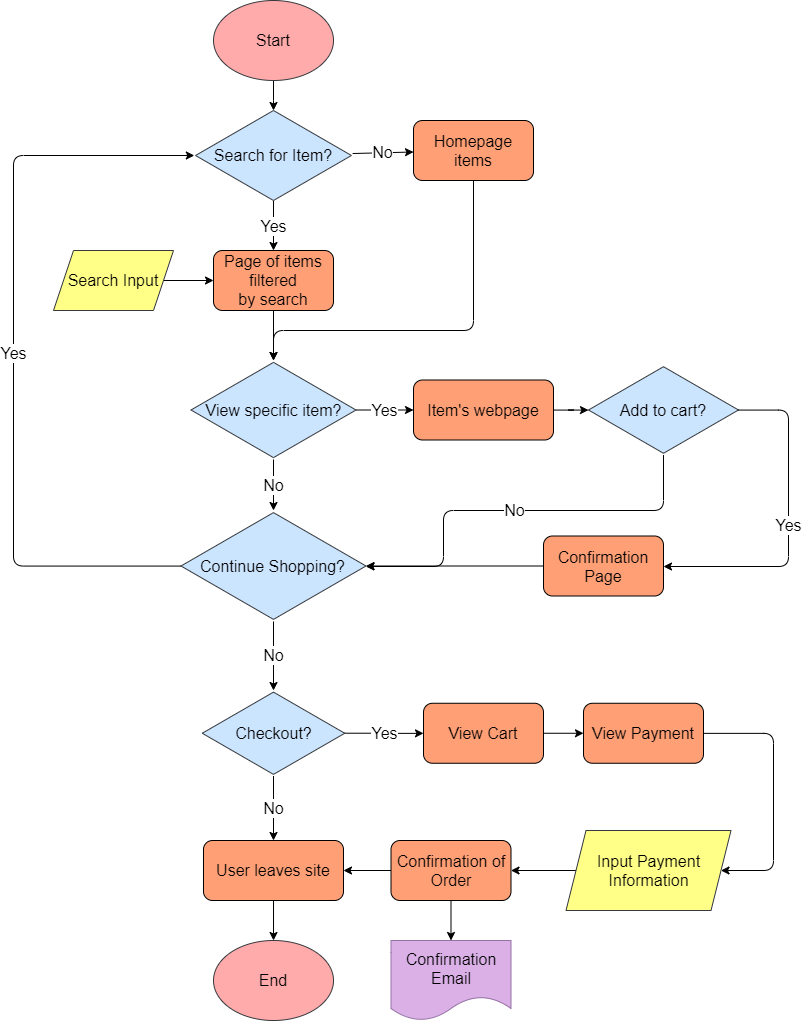

The diagram above was exported from draw.io. Its source (the exported page's mxGraphModel, read from the mxfile embedded in the PNG):
<mxGraphModel dx="1049" dy="821" grid="1" gridSize="10" guides="1" tooltips="1" connect="1" arrows="1" fold="1" page="1" pageScale="1" pageWidth="850" pageHeight="1100" math="0" shadow="0">
  <root>
    <mxCell id="0" />
    <mxCell id="1" parent="0" />
    <mxCell id="12" style="edgeStyle=orthogonalEdgeStyle;rounded=0;orthogonalLoop=1;jettySize=auto;html=1;" parent="1" source="2" target="5" edge="1">
      <mxGeometry relative="1" as="geometry" />
    </mxCell>
    <object label="Start" id="2">
      <mxCell style="ellipse;whiteSpace=wrap;html=1;fontSize=16;strokeColor=#36393d;fontColor=#000000;fillColor=#FFABAB;" parent="1" vertex="1">
        <mxGeometry x="240.01" y="10" width="120" height="80" as="geometry" />
      </mxCell>
    </object>
    <mxCell id="14" value="Yes" style="edgeStyle=orthogonalEdgeStyle;rounded=0;orthogonalLoop=1;jettySize=auto;html=1;fontSize=16;labelBackgroundColor=#FFFFFF;fontColor=#000000;" parent="1" source="5" target="15" edge="1">
      <mxGeometry relative="1" as="geometry">
        <mxPoint x="299.9949999999999" y="260" as="targetPoint" />
      </mxGeometry>
    </mxCell>
    <mxCell id="5" value="Search for Item?" style="html=1;whiteSpace=wrap;shape=isoRectangle;fillColor=#cce5ff;fontSize=16;strokeColor=#36393d;fontColor=#000000;" parent="1" vertex="1">
      <mxGeometry x="220.82" y="120" width="158.33" height="90" as="geometry" />
    </mxCell>
    <mxCell id="9" value="No" style="endArrow=classic;html=1;fontSize=16;fontColor=#000000;labelBackgroundColor=#FFFFFF;" parent="1" source="5" target="17" edge="1">
      <mxGeometry width="50" height="50" relative="1" as="geometry">
        <mxPoint x="745" y="310" as="sourcePoint" />
        <mxPoint x="440" y="160" as="targetPoint" />
      </mxGeometry>
    </mxCell>
    <mxCell id="16" style="edgeStyle=orthogonalEdgeStyle;rounded=0;orthogonalLoop=1;jettySize=auto;html=1;entryX=0;entryY=0.5;entryDx=0;entryDy=0;" parent="1" source="49" target="15" edge="1">
      <mxGeometry relative="1" as="geometry">
        <mxPoint x="200" y="290" as="sourcePoint" />
      </mxGeometry>
    </mxCell>
    <mxCell id="13" value="&lt;font color=&quot;#000000&quot; style=&quot;font-size: 16px&quot;&gt;End&lt;/font&gt;" style="ellipse;whiteSpace=wrap;html=1;strokeColor=#36393d;fillColor=#FFABAB;" parent="1" vertex="1">
      <mxGeometry x="240.01000000000002" y="950" width="120" height="80" as="geometry" />
    </mxCell>
    <mxCell id="21" style="edgeStyle=orthogonalEdgeStyle;rounded=0;orthogonalLoop=1;jettySize=auto;html=1;fontSize=16;fontColor=#000000;" parent="1" source="15" target="20" edge="1">
      <mxGeometry relative="1" as="geometry" />
    </mxCell>
    <mxCell id="15" value="&lt;font color=&quot;#000000&quot; style=&quot;font-size: 16px&quot;&gt;Page of items filtered&lt;br&gt;by search&lt;br&gt;&lt;/font&gt;" style="rounded=1;whiteSpace=wrap;html=1;fillColor=#FF9F75;" parent="1" vertex="1">
      <mxGeometry x="240.00499999999988" y="260" width="120" height="60" as="geometry" />
    </mxCell>
    <mxCell id="17" value="&lt;font style=&quot;font-size: 16px&quot;&gt;Homepage items&lt;/font&gt;" style="rounded=1;whiteSpace=wrap;html=1;fillColor=#FF9F75;fontColor=#000000;" parent="1" vertex="1">
      <mxGeometry x="440" y="130" width="120" height="60" as="geometry" />
    </mxCell>
    <mxCell id="24" value="&lt;font&gt;No&lt;/font&gt;" style="edgeStyle=orthogonalEdgeStyle;rounded=0;orthogonalLoop=1;jettySize=auto;html=1;fontSize=16;labelBackgroundColor=#FFFFFF;fontColor=#000000;" parent="1" source="20" target="23" edge="1">
      <mxGeometry relative="1" as="geometry" />
    </mxCell>
    <mxCell id="26" value="&lt;font&gt;Yes&lt;br&gt;&lt;/font&gt;" style="edgeStyle=orthogonalEdgeStyle;rounded=0;orthogonalLoop=1;jettySize=auto;html=1;fontSize=16;fontColor=#000000;labelBackgroundColor=#FFFFFF;" parent="1" source="20" target="27" edge="1">
      <mxGeometry relative="1" as="geometry">
        <mxPoint x="485" y="419.5" as="targetPoint" />
      </mxGeometry>
    </mxCell>
    <mxCell id="20" value="View specific item?" style="html=1;whiteSpace=wrap;aspect=fixed;shape=isoRectangle;fontSize=16;labelBackgroundColor=none;fillColor=#cce5ff;strokeColor=#36393d;fontColor=#000000;" parent="1" vertex="1">
      <mxGeometry x="217.5" y="370" width="165" height="99" as="geometry" />
    </mxCell>
    <mxCell id="29" value="&lt;font&gt;No&lt;/font&gt;" style="edgeStyle=orthogonalEdgeStyle;rounded=0;orthogonalLoop=1;jettySize=auto;html=1;fontSize=16;labelBackgroundColor=#FFFFFF;fontColor=#000000;" parent="1" source="23" target="28" edge="1">
      <mxGeometry relative="1" as="geometry" />
    </mxCell>
    <mxCell id="23" value="Continue Shopping?" style="html=1;whiteSpace=wrap;aspect=fixed;shape=isoRectangle;fontSize=16;labelBackgroundColor=none;fillColor=#cce5ff;strokeColor=#36393d;fontColor=#000000;" parent="1" vertex="1">
      <mxGeometry x="207.49" y="520" width="185" height="111" as="geometry" />
    </mxCell>
    <mxCell id="32" style="edgeStyle=orthogonalEdgeStyle;rounded=0;orthogonalLoop=1;jettySize=auto;html=1;fontSize=16;fontColor=#FFFFFF;" parent="1" source="27" target="31" edge="1">
      <mxGeometry relative="1" as="geometry" />
    </mxCell>
    <mxCell id="27" value="Item's webpage" style="rounded=1;whiteSpace=wrap;html=1;labelBackgroundColor=none;fillColor=#FF9F75;fontSize=16;fontColor=#000000;" parent="1" vertex="1">
      <mxGeometry x="440" y="389.5" width="140" height="60" as="geometry" />
    </mxCell>
    <mxCell id="30" value="No" style="edgeStyle=orthogonalEdgeStyle;rounded=0;orthogonalLoop=1;jettySize=auto;html=1;fontSize=16;labelBackgroundColor=#FFFFFF;fontColor=#000000;" parent="1" source="28" target="58" edge="1">
      <mxGeometry relative="1" as="geometry">
        <mxPoint x="140" y="830" as="targetPoint" />
      </mxGeometry>
    </mxCell>
    <mxCell id="46" value="&lt;font&gt;Yes&lt;/font&gt;" style="edgeStyle=orthogonalEdgeStyle;rounded=0;orthogonalLoop=1;jettySize=auto;html=1;fontSize=16;labelBackgroundColor=#FFFFFF;fontColor=#000000;" parent="1" source="28" target="45" edge="1">
      <mxGeometry relative="1" as="geometry" />
    </mxCell>
    <mxCell id="28" value="Checkout?" style="html=1;whiteSpace=wrap;aspect=fixed;shape=isoRectangle;fontSize=16;labelBackgroundColor=none;fillColor=#cce5ff;strokeColor=#36393d;fontColor=#000000;" parent="1" vertex="1">
      <mxGeometry x="228.75" y="700" width="142.51" height="85.51" as="geometry" />
    </mxCell>
    <mxCell id="31" value="&lt;font&gt;Add to cart?&lt;/font&gt;" style="html=1;whiteSpace=wrap;aspect=fixed;shape=isoRectangle;labelBackgroundColor=none;fillColor=#cce5ff;fontSize=16;strokeColor=#36393d;fontColor=#000000;" parent="1" vertex="1">
      <mxGeometry x="615" y="374.5" width="150" height="90" as="geometry" />
    </mxCell>
    <mxCell id="35" value="" style="edgeStyle=elbowEdgeStyle;elbow=vertical;endArrow=classic;html=1;fontSize=16;fontColor=#FFFFFF;" parent="1" source="17" target="20" edge="1">
      <mxGeometry width="50" height="50" relative="1" as="geometry">
        <mxPoint x="480" y="420" as="sourcePoint" />
        <mxPoint x="530" y="370" as="targetPoint" />
        <Array as="points">
          <mxPoint x="400" y="340" />
        </Array>
      </mxGeometry>
    </mxCell>
    <mxCell id="37" value="No" style="edgeStyle=segmentEdgeStyle;endArrow=classic;html=1;fontSize=16;labelBackgroundColor=#FFFFFF;fontColor=#000000;" parent="1" source="31" target="23" edge="1">
      <mxGeometry width="50" height="50" relative="1" as="geometry">
        <mxPoint x="720" y="510" as="sourcePoint" />
        <mxPoint x="530" y="470" as="targetPoint" />
        <Array as="points">
          <mxPoint x="690" y="520" />
          <mxPoint x="470" y="520" />
          <mxPoint x="470" y="576" />
        </Array>
      </mxGeometry>
    </mxCell>
    <mxCell id="38" value="Yes" style="edgeStyle=segmentEdgeStyle;endArrow=classic;html=1;fontSize=16;labelBackgroundColor=#FFFFFF;fontColor=#000000;" parent="1" source="31" target="39" edge="1">
      <mxGeometry width="50" height="50" relative="1" as="geometry">
        <mxPoint x="795" y="424.5" as="sourcePoint" />
        <mxPoint x="785" y="580" as="targetPoint" />
        <Array as="points">
          <mxPoint x="815" y="420" />
          <mxPoint x="815" y="576" />
        </Array>
      </mxGeometry>
    </mxCell>
    <mxCell id="40" style="edgeStyle=orthogonalEdgeStyle;rounded=0;orthogonalLoop=1;jettySize=auto;html=1;fontSize=16;fontColor=#000000;" parent="1" source="39" target="23" edge="1">
      <mxGeometry relative="1" as="geometry" />
    </mxCell>
    <mxCell id="39" value="Confirmation Page" style="rounded=1;whiteSpace=wrap;html=1;labelBackgroundColor=none;fillColor=#FF9F75;fontSize=16;fontColor=#000000;" parent="1" vertex="1">
      <mxGeometry x="570" y="545.5" width="120" height="60" as="geometry" />
    </mxCell>
    <mxCell id="47" style="edgeStyle=orthogonalEdgeStyle;rounded=0;orthogonalLoop=1;jettySize=auto;html=1;fontSize=16;fontColor=#000000;" parent="1" target="48" edge="1">
      <mxGeometry relative="1" as="geometry">
        <mxPoint x="620" y="742.76" as="targetPoint" />
        <mxPoint x="530" y="742.76" as="sourcePoint" />
      </mxGeometry>
    </mxCell>
    <mxCell id="45" value="View Cart" style="rounded=1;whiteSpace=wrap;html=1;labelBackgroundColor=none;fillColor=#FF9F75;fontSize=16;fontColor=#000000;" parent="1" vertex="1">
      <mxGeometry x="450" y="712.76" width="120" height="60" as="geometry" />
    </mxCell>
    <mxCell id="48" value="View Payment" style="rounded=1;whiteSpace=wrap;html=1;fillColor=#FF9F75;fontSize=16;fontColor=#000000;" parent="1" vertex="1">
      <mxGeometry x="610" y="712.76" width="120" height="60" as="geometry" />
    </mxCell>
    <mxCell id="49" value="Search Input" style="shape=parallelogram;perimeter=parallelogramPerimeter;whiteSpace=wrap;html=1;fixedSize=1;labelBackgroundColor=none;fillColor=#ffff88;fontSize=16;strokeColor=#36393d;fontColor=#000000;" parent="1" vertex="1">
      <mxGeometry x="80" y="260" width="120" height="60" as="geometry" />
    </mxCell>
    <mxCell id="54" style="edgeStyle=orthogonalEdgeStyle;rounded=0;orthogonalLoop=1;jettySize=auto;html=1;fontSize=16;fontColor=#000000;" parent="1" source="50" target="53" edge="1">
      <mxGeometry relative="1" as="geometry">
        <mxPoint x="580" y="880" as="sourcePoint" />
        <mxPoint x="497.5" y="880" as="targetPoint" />
      </mxGeometry>
    </mxCell>
    <mxCell id="50" value="&lt;font color=&quot;#000000&quot;&gt;Input Payment Information&lt;br&gt;&lt;/font&gt;" style="shape=parallelogram;perimeter=parallelogramPerimeter;whiteSpace=wrap;html=1;fixedSize=1;labelBackgroundColor=none;fillColor=#ffff88;fontSize=16;strokeColor=#36393d;" parent="1" vertex="1">
      <mxGeometry x="592.5" y="840" width="165" height="80" as="geometry" />
    </mxCell>
    <mxCell id="52" value="" style="edgeStyle=segmentEdgeStyle;endArrow=classic;html=1;fontSize=16;fontColor=#000000;" parent="1" source="48" target="50" edge="1">
      <mxGeometry width="50" height="50" relative="1" as="geometry">
        <mxPoint x="780" y="750" as="sourcePoint" />
        <mxPoint x="830" y="700" as="targetPoint" />
        <Array as="points">
          <mxPoint x="800" y="743" />
          <mxPoint x="800" y="880" />
        </Array>
      </mxGeometry>
    </mxCell>
    <mxCell id="55" style="edgeStyle=orthogonalEdgeStyle;rounded=0;orthogonalLoop=1;jettySize=auto;html=1;fontSize=16;fontColor=#000000;" parent="1" source="53" target="58" edge="1">
      <mxGeometry relative="1" as="geometry">
        <mxPoint x="370" y="880" as="targetPoint" />
      </mxGeometry>
    </mxCell>
    <mxCell id="62" style="edgeStyle=orthogonalEdgeStyle;rounded=0;orthogonalLoop=1;jettySize=auto;html=1;fontSize=16;fontColor=#000000;" parent="1" source="53" target="64" edge="1">
      <mxGeometry relative="1" as="geometry">
        <mxPoint x="477.5" y="945" as="targetPoint" />
      </mxGeometry>
    </mxCell>
    <mxCell id="53" value="Confirmation of Order" style="rounded=1;whiteSpace=wrap;html=1;labelBackgroundColor=none;fillColor=#FF9F75;gradientColor=none;fontSize=16;fontColor=#000000;" parent="1" vertex="1">
      <mxGeometry x="417.5" y="850" width="120" height="60" as="geometry" />
    </mxCell>
    <mxCell id="59" style="edgeStyle=orthogonalEdgeStyle;rounded=0;orthogonalLoop=1;jettySize=auto;html=1;fontSize=16;fontColor=#000000;" parent="1" source="58" target="13" edge="1">
      <mxGeometry relative="1" as="geometry" />
    </mxCell>
    <mxCell id="58" value="User leaves site" style="rounded=1;whiteSpace=wrap;html=1;labelBackgroundColor=none;fillColor=#FF9F75;gradientColor=none;fontSize=16;fontColor=#000000;" parent="1" vertex="1">
      <mxGeometry x="229.98" y="850" width="140.01" height="60" as="geometry" />
    </mxCell>
    <mxCell id="63" value="Yes" style="edgeStyle=segmentEdgeStyle;endArrow=classic;html=1;fontSize=16;labelBackgroundColor=#FFFFFF;fontColor=#000000;" parent="1" source="23" target="5" edge="1">
      <mxGeometry width="50" height="50" relative="1" as="geometry">
        <mxPoint x="10" y="580" as="sourcePoint" />
        <mxPoint x="60" y="160" as="targetPoint" />
        <Array as="points">
          <mxPoint x="40" y="575.5" />
          <mxPoint x="40" y="165" />
        </Array>
      </mxGeometry>
    </mxCell>
    <mxCell id="64" value="Confirmation&lt;br&gt;Email" style="shape=document;whiteSpace=wrap;html=1;boundedLbl=1;labelBackgroundColor=none;fontSize=16;strokeColor=#9673a6;fillColor=#DAB0E7;fontColor=#000000;" parent="1" vertex="1">
      <mxGeometry x="417.5" y="950" width="120" height="80" as="geometry" />
    </mxCell>
  </root>
</mxGraphModel>